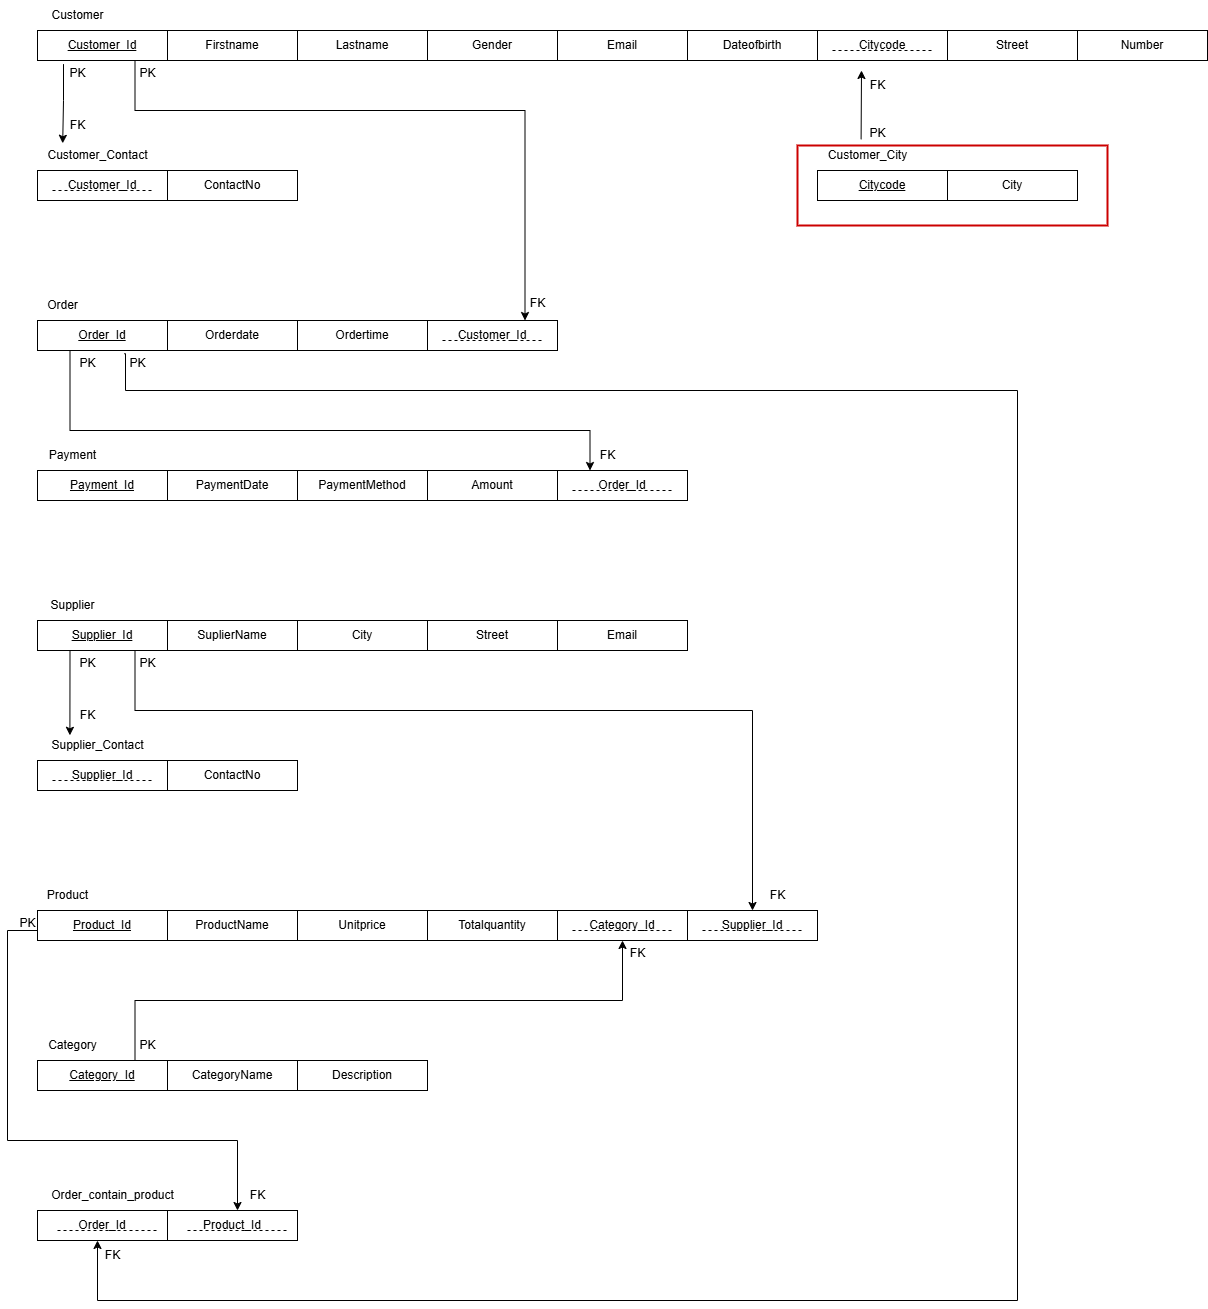

The diagram above was exported from draw.io. Its source (the exported page's mxGraphModel, read from the mxfile embedded in the PNG):
<mxGraphModel dx="1002" dy="613" grid="1" gridSize="10" guides="1" tooltips="1" connect="1" arrows="1" fold="1" page="1" pageScale="1" pageWidth="850" pageHeight="1100" math="0" shadow="0">
  <root>
    <mxCell id="0" />
    <mxCell id="1" parent="0" />
    <mxCell id="ETEeM_B2UQGr4YziO9i0-1" style="edgeStyle=orthogonalEdgeStyle;rounded=0;orthogonalLoop=1;jettySize=auto;html=1;exitX=0.75;exitY=1;exitDx=0;exitDy=0;entryX=0.75;entryY=0;entryDx=0;entryDy=0;" edge="1" parent="1" source="ETEeM_B2UQGr4YziO9i0-2" target="ETEeM_B2UQGr4YziO9i0-18">
      <mxGeometry relative="1" as="geometry">
        <Array as="points">
          <mxPoint x="138" y="170" />
          <mxPoint x="528" y="170" />
        </Array>
      </mxGeometry>
    </mxCell>
    <mxCell id="ETEeM_B2UQGr4YziO9i0-2" value="&lt;u&gt;Customer_Id&lt;/u&gt;" style="rounded=0;whiteSpace=wrap;html=1;" vertex="1" parent="1">
      <mxGeometry x="40" y="90" width="130" height="30" as="geometry" />
    </mxCell>
    <mxCell id="ETEeM_B2UQGr4YziO9i0-3" value="Firstname" style="rounded=0;whiteSpace=wrap;html=1;" vertex="1" parent="1">
      <mxGeometry x="170" y="90" width="130" height="30" as="geometry" />
    </mxCell>
    <mxCell id="ETEeM_B2UQGr4YziO9i0-4" value="Lastname" style="rounded=0;whiteSpace=wrap;html=1;" vertex="1" parent="1">
      <mxGeometry x="300" y="90" width="130" height="30" as="geometry" />
    </mxCell>
    <mxCell id="ETEeM_B2UQGr4YziO9i0-5" value="Gender" style="rounded=0;whiteSpace=wrap;html=1;" vertex="1" parent="1">
      <mxGeometry x="430" y="90" width="130" height="30" as="geometry" />
    </mxCell>
    <mxCell id="ETEeM_B2UQGr4YziO9i0-6" value="Email" style="rounded=0;whiteSpace=wrap;html=1;" vertex="1" parent="1">
      <mxGeometry x="560" y="90" width="130" height="30" as="geometry" />
    </mxCell>
    <mxCell id="ETEeM_B2UQGr4YziO9i0-7" value="Customer" style="text;html=1;align=center;verticalAlign=middle;resizable=0;points=[];autosize=1;strokeColor=none;fillColor=none;" vertex="1" parent="1">
      <mxGeometry x="40" y="60" width="80" height="30" as="geometry" />
    </mxCell>
    <mxCell id="ETEeM_B2UQGr4YziO9i0-8" value="Dateofbirth" style="rounded=0;whiteSpace=wrap;html=1;" vertex="1" parent="1">
      <mxGeometry x="690" y="90" width="130" height="30" as="geometry" />
    </mxCell>
    <mxCell id="ETEeM_B2UQGr4YziO9i0-10" value="Citycode" style="rounded=0;whiteSpace=wrap;html=1;" vertex="1" parent="1">
      <mxGeometry x="820" y="90" width="130" height="30" as="geometry" />
    </mxCell>
    <mxCell id="ETEeM_B2UQGr4YziO9i0-11" value="Street" style="rounded=0;whiteSpace=wrap;html=1;" vertex="1" parent="1">
      <mxGeometry x="950" y="90" width="130" height="30" as="geometry" />
    </mxCell>
    <mxCell id="ETEeM_B2UQGr4YziO9i0-12" value="Number" style="rounded=0;whiteSpace=wrap;html=1;" vertex="1" parent="1">
      <mxGeometry x="1080" y="90" width="130" height="30" as="geometry" />
    </mxCell>
    <mxCell id="ETEeM_B2UQGr4YziO9i0-13" style="edgeStyle=orthogonalEdgeStyle;rounded=0;orthogonalLoop=1;jettySize=auto;html=1;exitX=0.25;exitY=1;exitDx=0;exitDy=0;entryX=0.25;entryY=0;entryDx=0;entryDy=0;" edge="1" parent="1" source="ETEeM_B2UQGr4YziO9i0-15" target="ETEeM_B2UQGr4YziO9i0-28">
      <mxGeometry relative="1" as="geometry">
        <Array as="points">
          <mxPoint x="73" y="490" />
          <mxPoint x="593" y="490" />
        </Array>
      </mxGeometry>
    </mxCell>
    <mxCell id="ETEeM_B2UQGr4YziO9i0-14" style="edgeStyle=orthogonalEdgeStyle;rounded=0;orthogonalLoop=1;jettySize=auto;html=1;exitX=0.668;exitY=1.107;exitDx=0;exitDy=0;exitPerimeter=0;" edge="1" parent="1" source="ETEeM_B2UQGr4YziO9i0-15">
      <mxGeometry relative="1" as="geometry">
        <mxPoint x="100" y="1300" as="targetPoint" />
        <mxPoint x="127.5" y="370" as="sourcePoint" />
        <Array as="points">
          <mxPoint x="128" y="413" />
          <mxPoint x="128" y="450" />
          <mxPoint x="1020" y="450" />
          <mxPoint x="1020" y="1360" />
          <mxPoint x="100" y="1360" />
        </Array>
      </mxGeometry>
    </mxCell>
    <mxCell id="ETEeM_B2UQGr4YziO9i0-15" value="Order_Id" style="rounded=0;whiteSpace=wrap;html=1;fontStyle=4" vertex="1" parent="1">
      <mxGeometry x="40" y="380" width="130" height="30" as="geometry" />
    </mxCell>
    <mxCell id="ETEeM_B2UQGr4YziO9i0-16" value="Orderdate" style="rounded=0;whiteSpace=wrap;html=1;" vertex="1" parent="1">
      <mxGeometry x="170" y="380" width="130" height="30" as="geometry" />
    </mxCell>
    <mxCell id="ETEeM_B2UQGr4YziO9i0-17" value="Ordertime" style="rounded=0;whiteSpace=wrap;html=1;" vertex="1" parent="1">
      <mxGeometry x="300" y="380" width="130" height="30" as="geometry" />
    </mxCell>
    <mxCell id="ETEeM_B2UQGr4YziO9i0-18" value="Customer_Id" style="rounded=0;whiteSpace=wrap;html=1;" vertex="1" parent="1">
      <mxGeometry x="430" y="380" width="130" height="30" as="geometry" />
    </mxCell>
    <mxCell id="ETEeM_B2UQGr4YziO9i0-19" value="Order" style="text;html=1;align=center;verticalAlign=middle;resizable=0;points=[];autosize=1;strokeColor=none;fillColor=none;" vertex="1" parent="1">
      <mxGeometry x="40" y="350" width="50" height="30" as="geometry" />
    </mxCell>
    <mxCell id="ETEeM_B2UQGr4YziO9i0-20" value="Customer_Id" style="rounded=0;whiteSpace=wrap;html=1;fontStyle=0" vertex="1" parent="1">
      <mxGeometry x="40" y="230" width="130" height="30" as="geometry" />
    </mxCell>
    <mxCell id="ETEeM_B2UQGr4YziO9i0-21" value="ContactNo" style="rounded=0;whiteSpace=wrap;html=1;" vertex="1" parent="1">
      <mxGeometry x="170" y="230" width="130" height="30" as="geometry" />
    </mxCell>
    <mxCell id="ETEeM_B2UQGr4YziO9i0-22" value="Customer_Contact" style="text;html=1;align=center;verticalAlign=middle;resizable=0;points=[];autosize=1;strokeColor=none;fillColor=none;" vertex="1" parent="1">
      <mxGeometry x="40" y="200" width="120" height="30" as="geometry" />
    </mxCell>
    <mxCell id="ETEeM_B2UQGr4YziO9i0-23" value="Payment_Id" style="rounded=0;whiteSpace=wrap;html=1;fontStyle=4" vertex="1" parent="1">
      <mxGeometry x="40" y="530" width="130" height="30" as="geometry" />
    </mxCell>
    <mxCell id="ETEeM_B2UQGr4YziO9i0-24" value="PaymentDate" style="rounded=0;whiteSpace=wrap;html=1;" vertex="1" parent="1">
      <mxGeometry x="170" y="530" width="130" height="30" as="geometry" />
    </mxCell>
    <mxCell id="ETEeM_B2UQGr4YziO9i0-25" value="PaymentMethod" style="rounded=0;whiteSpace=wrap;html=1;" vertex="1" parent="1">
      <mxGeometry x="300" y="530" width="130" height="30" as="geometry" />
    </mxCell>
    <mxCell id="ETEeM_B2UQGr4YziO9i0-26" value="Amount" style="rounded=0;whiteSpace=wrap;html=1;" vertex="1" parent="1">
      <mxGeometry x="430" y="530" width="130" height="30" as="geometry" />
    </mxCell>
    <mxCell id="ETEeM_B2UQGr4YziO9i0-27" value="Payment" style="text;html=1;align=center;verticalAlign=middle;resizable=0;points=[];autosize=1;strokeColor=none;fillColor=none;" vertex="1" parent="1">
      <mxGeometry x="40" y="500" width="70" height="30" as="geometry" />
    </mxCell>
    <mxCell id="ETEeM_B2UQGr4YziO9i0-28" value="Order_Id" style="rounded=0;whiteSpace=wrap;html=1;" vertex="1" parent="1">
      <mxGeometry x="560" y="530" width="130" height="30" as="geometry" />
    </mxCell>
    <mxCell id="ETEeM_B2UQGr4YziO9i0-29" style="edgeStyle=orthogonalEdgeStyle;rounded=0;orthogonalLoop=1;jettySize=auto;html=1;exitX=0.75;exitY=1;exitDx=0;exitDy=0;entryX=0.5;entryY=0;entryDx=0;entryDy=0;" edge="1" parent="1" source="ETEeM_B2UQGr4YziO9i0-30" target="ETEeM_B2UQGr4YziO9i0-46">
      <mxGeometry relative="1" as="geometry">
        <Array as="points">
          <mxPoint x="138" y="770" />
          <mxPoint x="755" y="770" />
        </Array>
      </mxGeometry>
    </mxCell>
    <mxCell id="ETEeM_B2UQGr4YziO9i0-30" value="Supplier_Id" style="rounded=0;whiteSpace=wrap;html=1;fontStyle=4" vertex="1" parent="1">
      <mxGeometry x="40" y="680" width="130" height="30" as="geometry" />
    </mxCell>
    <mxCell id="ETEeM_B2UQGr4YziO9i0-31" value="SuplierName" style="rounded=0;whiteSpace=wrap;html=1;" vertex="1" parent="1">
      <mxGeometry x="170" y="680" width="130" height="30" as="geometry" />
    </mxCell>
    <mxCell id="ETEeM_B2UQGr4YziO9i0-32" value="City" style="rounded=0;whiteSpace=wrap;html=1;" vertex="1" parent="1">
      <mxGeometry x="300" y="680" width="130" height="30" as="geometry" />
    </mxCell>
    <mxCell id="ETEeM_B2UQGr4YziO9i0-33" value="Street" style="rounded=0;whiteSpace=wrap;html=1;" vertex="1" parent="1">
      <mxGeometry x="430" y="680" width="130" height="30" as="geometry" />
    </mxCell>
    <mxCell id="ETEeM_B2UQGr4YziO9i0-34" value="Supplier" style="text;html=1;align=center;verticalAlign=middle;resizable=0;points=[];autosize=1;strokeColor=none;fillColor=none;" vertex="1" parent="1">
      <mxGeometry x="40" y="650" width="70" height="30" as="geometry" />
    </mxCell>
    <mxCell id="ETEeM_B2UQGr4YziO9i0-35" value="Email" style="rounded=0;whiteSpace=wrap;html=1;" vertex="1" parent="1">
      <mxGeometry x="560" y="680" width="130" height="30" as="geometry" />
    </mxCell>
    <mxCell id="ETEeM_B2UQGr4YziO9i0-36" value="Supplier_Id" style="rounded=0;whiteSpace=wrap;html=1;" vertex="1" parent="1">
      <mxGeometry x="40" y="820" width="130" height="30" as="geometry" />
    </mxCell>
    <mxCell id="ETEeM_B2UQGr4YziO9i0-37" value="ContactNo" style="rounded=0;whiteSpace=wrap;html=1;" vertex="1" parent="1">
      <mxGeometry x="170" y="820" width="130" height="30" as="geometry" />
    </mxCell>
    <mxCell id="ETEeM_B2UQGr4YziO9i0-38" value="Supplier_Contact" style="text;html=1;align=center;verticalAlign=middle;resizable=0;points=[];autosize=1;strokeColor=none;fillColor=none;" vertex="1" parent="1">
      <mxGeometry x="40" y="790" width="120" height="30" as="geometry" />
    </mxCell>
    <mxCell id="ETEeM_B2UQGr4YziO9i0-39" style="edgeStyle=orthogonalEdgeStyle;rounded=0;orthogonalLoop=1;jettySize=auto;html=1;exitX=0;exitY=0.75;exitDx=0;exitDy=0;" edge="1" parent="1" source="ETEeM_B2UQGr4YziO9i0-40">
      <mxGeometry relative="1" as="geometry">
        <mxPoint x="240" y="1270" as="targetPoint" />
        <Array as="points">
          <mxPoint x="40" y="990" />
          <mxPoint x="10" y="990" />
          <mxPoint x="10" y="1200" />
          <mxPoint x="240" y="1200" />
        </Array>
      </mxGeometry>
    </mxCell>
    <mxCell id="ETEeM_B2UQGr4YziO9i0-40" value="Product_Id" style="rounded=0;whiteSpace=wrap;html=1;fontStyle=4" vertex="1" parent="1">
      <mxGeometry x="40" y="970" width="130" height="30" as="geometry" />
    </mxCell>
    <mxCell id="ETEeM_B2UQGr4YziO9i0-41" value="ProductName" style="rounded=0;whiteSpace=wrap;html=1;" vertex="1" parent="1">
      <mxGeometry x="170" y="970" width="130" height="30" as="geometry" />
    </mxCell>
    <mxCell id="ETEeM_B2UQGr4YziO9i0-42" value="Unitprice" style="rounded=0;whiteSpace=wrap;html=1;" vertex="1" parent="1">
      <mxGeometry x="300" y="970" width="130" height="30" as="geometry" />
    </mxCell>
    <mxCell id="ETEeM_B2UQGr4YziO9i0-43" value="Totalquantity" style="rounded=0;whiteSpace=wrap;html=1;" vertex="1" parent="1">
      <mxGeometry x="430" y="970" width="130" height="30" as="geometry" />
    </mxCell>
    <mxCell id="ETEeM_B2UQGr4YziO9i0-44" value="Product" style="text;html=1;align=center;verticalAlign=middle;resizable=0;points=[];autosize=1;strokeColor=none;fillColor=none;" vertex="1" parent="1">
      <mxGeometry x="40" y="940" width="60" height="30" as="geometry" />
    </mxCell>
    <mxCell id="ETEeM_B2UQGr4YziO9i0-45" value="Category_Id" style="rounded=0;whiteSpace=wrap;html=1;" vertex="1" parent="1">
      <mxGeometry x="560" y="970" width="130" height="30" as="geometry" />
    </mxCell>
    <mxCell id="ETEeM_B2UQGr4YziO9i0-46" value="Supplier_Id" style="rounded=0;whiteSpace=wrap;html=1;" vertex="1" parent="1">
      <mxGeometry x="690" y="970" width="130" height="30" as="geometry" />
    </mxCell>
    <mxCell id="ETEeM_B2UQGr4YziO9i0-47" style="edgeStyle=orthogonalEdgeStyle;rounded=0;orthogonalLoop=1;jettySize=auto;html=1;exitX=0.75;exitY=0;exitDx=0;exitDy=0;entryX=0.5;entryY=1;entryDx=0;entryDy=0;" edge="1" parent="1" source="ETEeM_B2UQGr4YziO9i0-48" target="ETEeM_B2UQGr4YziO9i0-45">
      <mxGeometry relative="1" as="geometry" />
    </mxCell>
    <mxCell id="ETEeM_B2UQGr4YziO9i0-48" value="Category_Id" style="rounded=0;whiteSpace=wrap;html=1;fontStyle=4" vertex="1" parent="1">
      <mxGeometry x="40" y="1120" width="130" height="30" as="geometry" />
    </mxCell>
    <mxCell id="ETEeM_B2UQGr4YziO9i0-49" value="CategoryName" style="rounded=0;whiteSpace=wrap;html=1;" vertex="1" parent="1">
      <mxGeometry x="170" y="1120" width="130" height="30" as="geometry" />
    </mxCell>
    <mxCell id="ETEeM_B2UQGr4YziO9i0-50" value="Description" style="rounded=0;whiteSpace=wrap;html=1;" vertex="1" parent="1">
      <mxGeometry x="300" y="1120" width="130" height="30" as="geometry" />
    </mxCell>
    <mxCell id="ETEeM_B2UQGr4YziO9i0-51" value="Category" style="text;html=1;align=center;verticalAlign=middle;resizable=0;points=[];autosize=1;strokeColor=none;fillColor=none;" vertex="1" parent="1">
      <mxGeometry x="40" y="1090" width="70" height="30" as="geometry" />
    </mxCell>
    <mxCell id="ETEeM_B2UQGr4YziO9i0-52" value="Order_Id" style="rounded=0;whiteSpace=wrap;html=1;" vertex="1" parent="1">
      <mxGeometry x="40" y="1270" width="130" height="30" as="geometry" />
    </mxCell>
    <mxCell id="ETEeM_B2UQGr4YziO9i0-53" value="Product_Id" style="rounded=0;whiteSpace=wrap;html=1;" vertex="1" parent="1">
      <mxGeometry x="170" y="1270" width="130" height="30" as="geometry" />
    </mxCell>
    <mxCell id="ETEeM_B2UQGr4YziO9i0-54" value="Order_contain_product" style="text;html=1;align=center;verticalAlign=middle;resizable=0;points=[];autosize=1;strokeColor=none;fillColor=none;" vertex="1" parent="1">
      <mxGeometry x="40" y="1240" width="150" height="30" as="geometry" />
    </mxCell>
    <mxCell id="ETEeM_B2UQGr4YziO9i0-55" value="" style="endArrow=none;dashed=1;html=1;rounded=0;" edge="1" parent="1">
      <mxGeometry width="50" height="50" relative="1" as="geometry">
        <mxPoint x="55" y="250" as="sourcePoint" />
        <mxPoint x="155" y="250" as="targetPoint" />
      </mxGeometry>
    </mxCell>
    <mxCell id="ETEeM_B2UQGr4YziO9i0-56" value="" style="endArrow=none;dashed=1;html=1;rounded=0;" edge="1" parent="1">
      <mxGeometry width="50" height="50" relative="1" as="geometry">
        <mxPoint x="65" y="260" as="sourcePoint" />
        <mxPoint x="165" y="260" as="targetPoint" />
      </mxGeometry>
    </mxCell>
    <mxCell id="ETEeM_B2UQGr4YziO9i0-57" value="" style="endArrow=none;dashed=1;html=1;rounded=0;" edge="1" parent="1">
      <mxGeometry width="50" height="50" relative="1" as="geometry">
        <mxPoint x="445" y="400" as="sourcePoint" />
        <mxPoint x="545" y="400" as="targetPoint" />
      </mxGeometry>
    </mxCell>
    <mxCell id="ETEeM_B2UQGr4YziO9i0-58" value="" style="endArrow=none;dashed=1;html=1;rounded=0;" edge="1" parent="1">
      <mxGeometry width="50" height="50" relative="1" as="geometry">
        <mxPoint x="575" y="550" as="sourcePoint" />
        <mxPoint x="675" y="550" as="targetPoint" />
      </mxGeometry>
    </mxCell>
    <mxCell id="ETEeM_B2UQGr4YziO9i0-59" value="" style="endArrow=none;dashed=1;html=1;rounded=0;" edge="1" parent="1">
      <mxGeometry width="50" height="50" relative="1" as="geometry">
        <mxPoint x="55" y="840" as="sourcePoint" />
        <mxPoint x="155" y="840" as="targetPoint" />
      </mxGeometry>
    </mxCell>
    <mxCell id="ETEeM_B2UQGr4YziO9i0-60" value="" style="endArrow=none;dashed=1;html=1;rounded=0;" edge="1" parent="1">
      <mxGeometry width="50" height="50" relative="1" as="geometry">
        <mxPoint x="575" y="990" as="sourcePoint" />
        <mxPoint x="675" y="990" as="targetPoint" />
      </mxGeometry>
    </mxCell>
    <mxCell id="ETEeM_B2UQGr4YziO9i0-61" value="" style="endArrow=none;dashed=1;html=1;rounded=0;" edge="1" parent="1">
      <mxGeometry width="50" height="50" relative="1" as="geometry">
        <mxPoint x="705" y="990" as="sourcePoint" />
        <mxPoint x="805" y="990" as="targetPoint" />
      </mxGeometry>
    </mxCell>
    <mxCell id="ETEeM_B2UQGr4YziO9i0-62" value="" style="endArrow=none;dashed=1;html=1;rounded=0;" edge="1" parent="1">
      <mxGeometry width="50" height="50" relative="1" as="geometry">
        <mxPoint x="190" y="1290" as="sourcePoint" />
        <mxPoint x="290" y="1290" as="targetPoint" />
      </mxGeometry>
    </mxCell>
    <mxCell id="ETEeM_B2UQGr4YziO9i0-63" value="" style="endArrow=none;dashed=1;html=1;rounded=0;" edge="1" parent="1">
      <mxGeometry width="50" height="50" relative="1" as="geometry">
        <mxPoint x="60" y="1290" as="sourcePoint" />
        <mxPoint x="160" y="1290" as="targetPoint" />
      </mxGeometry>
    </mxCell>
    <mxCell id="ETEeM_B2UQGr4YziO9i0-64" style="edgeStyle=orthogonalEdgeStyle;rounded=0;orthogonalLoop=1;jettySize=auto;html=1;exitX=0.2;exitY=1.12;exitDx=0;exitDy=0;entryX=0.21;entryY=0.093;entryDx=0;entryDy=0;entryPerimeter=0;exitPerimeter=0;" edge="1" parent="1" source="ETEeM_B2UQGr4YziO9i0-2" target="ETEeM_B2UQGr4YziO9i0-22">
      <mxGeometry relative="1" as="geometry" />
    </mxCell>
    <mxCell id="ETEeM_B2UQGr4YziO9i0-65" value="" style="endArrow=classic;html=1;rounded=0;exitX=0.25;exitY=1;exitDx=0;exitDy=0;entryX=0.27;entryY=0.16;entryDx=0;entryDy=0;entryPerimeter=0;" edge="1" parent="1" source="ETEeM_B2UQGr4YziO9i0-30" target="ETEeM_B2UQGr4YziO9i0-38">
      <mxGeometry width="50" height="50" relative="1" as="geometry">
        <mxPoint x="330" y="780" as="sourcePoint" />
        <mxPoint x="380" y="730" as="targetPoint" />
      </mxGeometry>
    </mxCell>
    <mxCell id="ETEeM_B2UQGr4YziO9i0-66" value="PK" style="text;html=1;align=center;verticalAlign=middle;resizable=0;points=[];autosize=1;strokeColor=none;fillColor=none;" vertex="1" parent="1">
      <mxGeometry x="60" y="118" width="40" height="30" as="geometry" />
    </mxCell>
    <mxCell id="ETEeM_B2UQGr4YziO9i0-67" value="PK" style="text;html=1;align=center;verticalAlign=middle;resizable=0;points=[];autosize=1;strokeColor=none;fillColor=none;" vertex="1" parent="1">
      <mxGeometry x="130" y="118" width="40" height="30" as="geometry" />
    </mxCell>
    <mxCell id="ETEeM_B2UQGr4YziO9i0-68" value="FK" style="text;html=1;align=center;verticalAlign=middle;resizable=0;points=[];autosize=1;strokeColor=none;fillColor=none;" vertex="1" parent="1">
      <mxGeometry x="60" y="170" width="40" height="30" as="geometry" />
    </mxCell>
    <mxCell id="ETEeM_B2UQGr4YziO9i0-69" value="FK" style="text;html=1;align=center;verticalAlign=middle;resizable=0;points=[];autosize=1;strokeColor=none;fillColor=none;" vertex="1" parent="1">
      <mxGeometry x="520" y="348" width="40" height="30" as="geometry" />
    </mxCell>
    <mxCell id="ETEeM_B2UQGr4YziO9i0-70" value="PK" style="text;html=1;align=center;verticalAlign=middle;resizable=0;points=[];autosize=1;strokeColor=none;fillColor=none;" vertex="1" parent="1">
      <mxGeometry x="70" y="408" width="40" height="30" as="geometry" />
    </mxCell>
    <mxCell id="ETEeM_B2UQGr4YziO9i0-71" value="PK" style="text;html=1;align=center;verticalAlign=middle;resizable=0;points=[];autosize=1;strokeColor=none;fillColor=none;" vertex="1" parent="1">
      <mxGeometry x="120" y="408" width="40" height="30" as="geometry" />
    </mxCell>
    <mxCell id="ETEeM_B2UQGr4YziO9i0-72" value="FK" style="text;html=1;align=center;verticalAlign=middle;resizable=0;points=[];autosize=1;strokeColor=none;fillColor=none;" vertex="1" parent="1">
      <mxGeometry x="590" y="500" width="40" height="30" as="geometry" />
    </mxCell>
    <mxCell id="ETEeM_B2UQGr4YziO9i0-73" value="PK" style="text;html=1;align=center;verticalAlign=middle;resizable=0;points=[];autosize=1;strokeColor=none;fillColor=none;" vertex="1" parent="1">
      <mxGeometry x="70" y="708" width="40" height="30" as="geometry" />
    </mxCell>
    <mxCell id="ETEeM_B2UQGr4YziO9i0-74" value="PK" style="text;html=1;align=center;verticalAlign=middle;resizable=0;points=[];autosize=1;strokeColor=none;fillColor=none;" vertex="1" parent="1">
      <mxGeometry x="130" y="708" width="40" height="30" as="geometry" />
    </mxCell>
    <mxCell id="ETEeM_B2UQGr4YziO9i0-75" value="FK" style="text;html=1;align=center;verticalAlign=middle;resizable=0;points=[];autosize=1;strokeColor=none;fillColor=none;" vertex="1" parent="1">
      <mxGeometry x="70" y="760" width="40" height="30" as="geometry" />
    </mxCell>
    <mxCell id="ETEeM_B2UQGr4YziO9i0-76" value="FK" style="text;html=1;align=center;verticalAlign=middle;resizable=0;points=[];autosize=1;strokeColor=none;fillColor=none;" vertex="1" parent="1">
      <mxGeometry x="760" y="940" width="40" height="30" as="geometry" />
    </mxCell>
    <mxCell id="ETEeM_B2UQGr4YziO9i0-77" value="FK" style="text;html=1;align=center;verticalAlign=middle;resizable=0;points=[];autosize=1;strokeColor=none;fillColor=none;" vertex="1" parent="1">
      <mxGeometry x="620" y="998" width="40" height="30" as="geometry" />
    </mxCell>
    <mxCell id="ETEeM_B2UQGr4YziO9i0-78" value="PK" style="text;html=1;align=center;verticalAlign=middle;resizable=0;points=[];autosize=1;strokeColor=none;fillColor=none;" vertex="1" parent="1">
      <mxGeometry x="130" y="1090" width="40" height="30" as="geometry" />
    </mxCell>
    <mxCell id="ETEeM_B2UQGr4YziO9i0-79" value="FK" style="text;html=1;align=center;verticalAlign=middle;resizable=0;points=[];autosize=1;strokeColor=none;fillColor=none;" vertex="1" parent="1">
      <mxGeometry x="240" y="1240" width="40" height="30" as="geometry" />
    </mxCell>
    <mxCell id="ETEeM_B2UQGr4YziO9i0-80" value="FK" style="text;html=1;align=center;verticalAlign=middle;resizable=0;points=[];autosize=1;strokeColor=none;fillColor=none;" vertex="1" parent="1">
      <mxGeometry x="95" y="1300" width="40" height="30" as="geometry" />
    </mxCell>
    <mxCell id="ETEeM_B2UQGr4YziO9i0-81" value="PK" style="text;html=1;align=center;verticalAlign=middle;resizable=0;points=[];autosize=1;strokeColor=none;fillColor=none;" vertex="1" parent="1">
      <mxGeometry x="10" y="968" width="40" height="30" as="geometry" />
    </mxCell>
    <mxCell id="ETEeM_B2UQGr4YziO9i0-82" value="&lt;u&gt;Citycode&lt;/u&gt;" style="rounded=0;whiteSpace=wrap;html=1;fontStyle=0" vertex="1" parent="1">
      <mxGeometry x="820" y="230" width="130" height="30" as="geometry" />
    </mxCell>
    <mxCell id="ETEeM_B2UQGr4YziO9i0-83" value="City" style="rounded=0;whiteSpace=wrap;html=1;" vertex="1" parent="1">
      <mxGeometry x="950" y="230" width="130" height="30" as="geometry" />
    </mxCell>
    <mxCell id="ETEeM_B2UQGr4YziO9i0-84" value="Customer_City" style="text;html=1;align=center;verticalAlign=middle;resizable=0;points=[];autosize=1;strokeColor=none;fillColor=none;" vertex="1" parent="1">
      <mxGeometry x="820" y="200" width="100" height="30" as="geometry" />
    </mxCell>
    <mxCell id="ETEeM_B2UQGr4YziO9i0-86" value="" style="endArrow=none;dashed=1;html=1;rounded=0;" edge="1" parent="1">
      <mxGeometry width="50" height="50" relative="1" as="geometry">
        <mxPoint x="845" y="260" as="sourcePoint" />
        <mxPoint x="945" y="260" as="targetPoint" />
      </mxGeometry>
    </mxCell>
    <mxCell id="ETEeM_B2UQGr4YziO9i0-87" value="" style="endArrow=none;dashed=1;html=1;rounded=0;" edge="1" parent="1">
      <mxGeometry width="50" height="50" relative="1" as="geometry">
        <mxPoint x="835" y="110" as="sourcePoint" />
        <mxPoint x="935" y="110" as="targetPoint" />
      </mxGeometry>
    </mxCell>
    <mxCell id="ETEeM_B2UQGr4YziO9i0-89" value="" style="endArrow=classic;html=1;rounded=0;exitX=0.436;exitY=-0.04;exitDx=0;exitDy=0;exitPerimeter=0;" edge="1" parent="1" source="ETEeM_B2UQGr4YziO9i0-84">
      <mxGeometry width="50" height="50" relative="1" as="geometry">
        <mxPoint x="680" y="330" as="sourcePoint" />
        <mxPoint x="864" y="130" as="targetPoint" />
      </mxGeometry>
    </mxCell>
    <mxCell id="ETEeM_B2UQGr4YziO9i0-90" value="FK" style="text;html=1;align=center;verticalAlign=middle;resizable=0;points=[];autosize=1;strokeColor=none;fillColor=none;" vertex="1" parent="1">
      <mxGeometry x="860" y="130" width="40" height="30" as="geometry" />
    </mxCell>
    <mxCell id="ETEeM_B2UQGr4YziO9i0-91" value="PK" style="text;html=1;align=center;verticalAlign=middle;resizable=0;points=[];autosize=1;strokeColor=none;fillColor=none;" vertex="1" parent="1">
      <mxGeometry x="860" y="178" width="40" height="30" as="geometry" />
    </mxCell>
    <mxCell id="ETEeM_B2UQGr4YziO9i0-92" value="" style="rounded=0;whiteSpace=wrap;html=1;fillColor=none;strokeColor=light-dark(#CC0000,#990000);strokeWidth=2;" vertex="1" parent="1">
      <mxGeometry x="800" y="205" width="310" height="80" as="geometry" />
    </mxCell>
  </root>
</mxGraphModel>